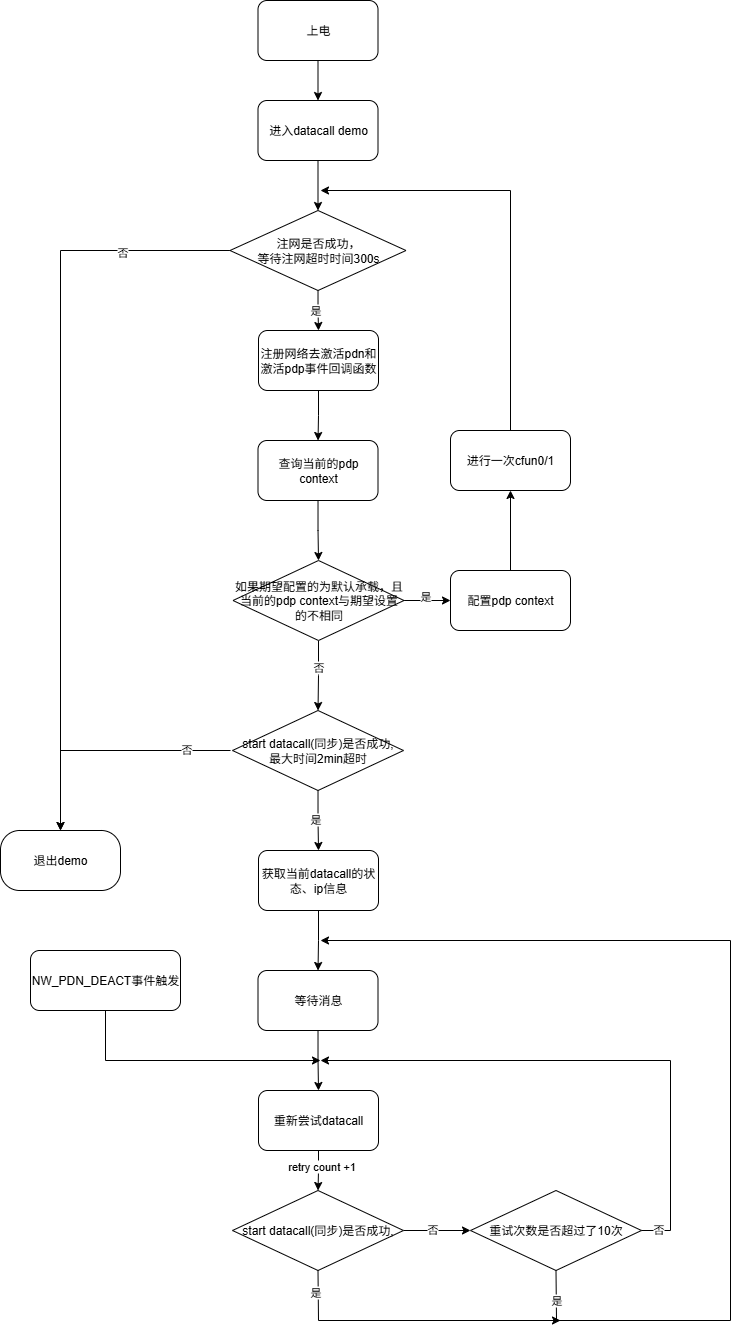

The diagram above was exported from draw.io. Its source (the exported page's mxGraphModel, read from the mxfile embedded in the PNG):
<mxGraphModel dx="1358" dy="1884" grid="1" gridSize="10" guides="1" tooltips="1" connect="1" arrows="1" fold="1" page="1" pageScale="1" pageWidth="827" pageHeight="1169" math="0" shadow="0">
  <root>
    <mxCell id="0" />
    <mxCell id="1" parent="0" />
    <mxCell id="tT0GENAvPDxFnmmNEjzN-17" value="" style="edgeStyle=orthogonalEdgeStyle;rounded=0;orthogonalLoop=1;jettySize=auto;html=1;" parent="1" source="tT0GENAvPDxFnmmNEjzN-1" target="tT0GENAvPDxFnmmNEjzN-2" edge="1">
      <mxGeometry relative="1" as="geometry" />
    </mxCell>
    <mxCell id="tT0GENAvPDxFnmmNEjzN-1" value="上电" style="rounded=1;whiteSpace=wrap;html=1;" parent="1" vertex="1">
      <mxGeometry x="307.5" y="-130" width="120" height="60" as="geometry" />
    </mxCell>
    <mxCell id="tT0GENAvPDxFnmmNEjzN-18" value="" style="edgeStyle=orthogonalEdgeStyle;rounded=0;orthogonalLoop=1;jettySize=auto;html=1;" parent="1" source="tT0GENAvPDxFnmmNEjzN-2" target="tT0GENAvPDxFnmmNEjzN-7" edge="1">
      <mxGeometry relative="1" as="geometry" />
    </mxCell>
    <mxCell id="tT0GENAvPDxFnmmNEjzN-2" value="进入datacall demo" style="rounded=1;whiteSpace=wrap;html=1;" parent="1" vertex="1">
      <mxGeometry x="307.5" y="-30" width="120" height="60" as="geometry" />
    </mxCell>
    <mxCell id="tT0GENAvPDxFnmmNEjzN-29" value="" style="edgeStyle=orthogonalEdgeStyle;rounded=0;orthogonalLoop=1;jettySize=auto;html=1;" parent="1" source="tT0GENAvPDxFnmmNEjzN-3" target="tT0GENAvPDxFnmmNEjzN-28" edge="1">
      <mxGeometry relative="1" as="geometry" />
    </mxCell>
    <mxCell id="tT0GENAvPDxFnmmNEjzN-3" value="获取当前datacall的状态、ip信息" style="rounded=1;whiteSpace=wrap;html=1;" parent="1" vertex="1">
      <mxGeometry x="308" y="720" width="120" height="60" as="geometry" />
    </mxCell>
    <mxCell id="tT0GENAvPDxFnmmNEjzN-73" value="" style="edgeStyle=orthogonalEdgeStyle;rounded=0;orthogonalLoop=1;jettySize=auto;html=1;" parent="1" source="tT0GENAvPDxFnmmNEjzN-4" target="tT0GENAvPDxFnmmNEjzN-61" edge="1">
      <mxGeometry relative="1" as="geometry" />
    </mxCell>
    <mxCell id="tT0GENAvPDxFnmmNEjzN-4" value="配置pdp context" style="rounded=1;whiteSpace=wrap;html=1;" parent="1" vertex="1">
      <mxGeometry x="500" y="440" width="120" height="60" as="geometry" />
    </mxCell>
    <mxCell id="tT0GENAvPDxFnmmNEjzN-76" value="" style="edgeStyle=orthogonalEdgeStyle;rounded=0;orthogonalLoop=1;jettySize=auto;html=1;" parent="1" source="tT0GENAvPDxFnmmNEjzN-6" target="tT0GENAvPDxFnmmNEjzN-62" edge="1">
      <mxGeometry relative="1" as="geometry" />
    </mxCell>
    <mxCell id="tT0GENAvPDxFnmmNEjzN-6" value="注册网络去激活pdn和激活pdp事件回调函数" style="rounded=1;whiteSpace=wrap;html=1;" parent="1" vertex="1">
      <mxGeometry x="308" y="200" width="120" height="60" as="geometry" />
    </mxCell>
    <mxCell id="tT0GENAvPDxFnmmNEjzN-14" style="edgeStyle=orthogonalEdgeStyle;rounded=0;orthogonalLoop=1;jettySize=auto;html=1;exitX=0;exitY=0.5;exitDx=0;exitDy=0;entryX=0.5;entryY=0;entryDx=0;entryDy=0;" parent="1" source="tT0GENAvPDxFnmmNEjzN-7" target="tT0GENAvPDxFnmmNEjzN-8" edge="1">
      <mxGeometry relative="1" as="geometry">
        <mxPoint x="108" y="620" as="targetPoint" />
        <mxPoint x="-50" y="270" as="sourcePoint" />
        <Array as="points">
          <mxPoint x="110" y="120" />
        </Array>
      </mxGeometry>
    </mxCell>
    <mxCell id="tT0GENAvPDxFnmmNEjzN-25" value="否" style="edgeLabel;html=1;align=center;verticalAlign=middle;resizable=0;points=[];" parent="tT0GENAvPDxFnmmNEjzN-14" vertex="1" connectable="0">
      <mxGeometry x="-0.7129" y="2" relative="1" as="geometry">
        <mxPoint as="offset" />
      </mxGeometry>
    </mxCell>
    <mxCell id="tT0GENAvPDxFnmmNEjzN-19" value="" style="edgeStyle=orthogonalEdgeStyle;rounded=0;orthogonalLoop=1;jettySize=auto;html=1;" parent="1" source="tT0GENAvPDxFnmmNEjzN-7" target="tT0GENAvPDxFnmmNEjzN-6" edge="1">
      <mxGeometry relative="1" as="geometry" />
    </mxCell>
    <mxCell id="tT0GENAvPDxFnmmNEjzN-26" value="是" style="edgeLabel;html=1;align=center;verticalAlign=middle;resizable=0;points=[];" parent="tT0GENAvPDxFnmmNEjzN-19" vertex="1" connectable="0">
      <mxGeometry x="-0.05" y="-3" relative="1" as="geometry">
        <mxPoint as="offset" />
      </mxGeometry>
    </mxCell>
    <mxCell id="tT0GENAvPDxFnmmNEjzN-7" value="注网是否成功，&lt;div&gt;等待注网超时时间300s&lt;/div&gt;" style="rhombus;whiteSpace=wrap;html=1;" parent="1" vertex="1">
      <mxGeometry x="279.5" y="80" width="176" height="80" as="geometry" />
    </mxCell>
    <mxCell id="tT0GENAvPDxFnmmNEjzN-8" value="退出demo" style="rounded=1;whiteSpace=wrap;html=1;arcSize=32;" parent="1" vertex="1">
      <mxGeometry x="50" y="700" width="120" height="60" as="geometry" />
    </mxCell>
    <mxCell id="tT0GENAvPDxFnmmNEjzN-22" value="" style="edgeStyle=orthogonalEdgeStyle;rounded=0;orthogonalLoop=1;jettySize=auto;html=1;" parent="1" source="tT0GENAvPDxFnmmNEjzN-10" target="tT0GENAvPDxFnmmNEjzN-3" edge="1">
      <mxGeometry relative="1" as="geometry" />
    </mxCell>
    <mxCell id="tT0GENAvPDxFnmmNEjzN-23" value="是" style="edgeLabel;html=1;align=center;verticalAlign=middle;resizable=0;points=[];" parent="tT0GENAvPDxFnmmNEjzN-22" vertex="1" connectable="0">
      <mxGeometry x="-0.0413" y="-3" relative="1" as="geometry">
        <mxPoint as="offset" />
      </mxGeometry>
    </mxCell>
    <mxCell id="tT0GENAvPDxFnmmNEjzN-10" value="start datacall(同步)是否成功,&lt;div&gt;最大时间2min超时&lt;/div&gt;" style="rhombus;whiteSpace=wrap;html=1;" parent="1" vertex="1">
      <mxGeometry x="282" y="580" width="171" height="80" as="geometry" />
    </mxCell>
    <mxCell id="tT0GENAvPDxFnmmNEjzN-37" value="" style="edgeStyle=orthogonalEdgeStyle;rounded=0;orthogonalLoop=1;jettySize=auto;html=1;" parent="1" source="tT0GENAvPDxFnmmNEjzN-28" target="tT0GENAvPDxFnmmNEjzN-33" edge="1">
      <mxGeometry relative="1" as="geometry" />
    </mxCell>
    <mxCell id="tT0GENAvPDxFnmmNEjzN-28" value="等待消息" style="rounded=1;whiteSpace=wrap;html=1;" parent="1" vertex="1">
      <mxGeometry x="307.5" y="840" width="120" height="60" as="geometry" />
    </mxCell>
    <mxCell id="tT0GENAvPDxFnmmNEjzN-32" value="NW_PDN_DEACT事件触发" style="rounded=1;whiteSpace=wrap;html=1;" parent="1" vertex="1">
      <mxGeometry x="80" y="820" width="150" height="60" as="geometry" />
    </mxCell>
    <mxCell id="tT0GENAvPDxFnmmNEjzN-38" value="" style="edgeStyle=orthogonalEdgeStyle;rounded=0;orthogonalLoop=1;jettySize=auto;html=1;" parent="1" source="tT0GENAvPDxFnmmNEjzN-33" target="tT0GENAvPDxFnmmNEjzN-34" edge="1">
      <mxGeometry relative="1" as="geometry" />
    </mxCell>
    <mxCell id="tT0GENAvPDxFnmmNEjzN-43" value="retry count +1" style="edgeLabel;html=1;align=center;verticalAlign=middle;resizable=0;points=[];" parent="tT0GENAvPDxFnmmNEjzN-38" vertex="1" connectable="0">
      <mxGeometry x="-0.2593" y="3" relative="1" as="geometry">
        <mxPoint as="offset" />
      </mxGeometry>
    </mxCell>
    <mxCell id="tT0GENAvPDxFnmmNEjzN-33" value="重新尝试datacall" style="rounded=1;whiteSpace=wrap;html=1;" parent="1" vertex="1">
      <mxGeometry x="308" y="960" width="120" height="60" as="geometry" />
    </mxCell>
    <mxCell id="tT0GENAvPDxFnmmNEjzN-46" value="" style="edgeStyle=orthogonalEdgeStyle;rounded=0;orthogonalLoop=1;jettySize=auto;html=1;" parent="1" source="tT0GENAvPDxFnmmNEjzN-34" target="tT0GENAvPDxFnmmNEjzN-44" edge="1">
      <mxGeometry relative="1" as="geometry" />
    </mxCell>
    <mxCell id="tT0GENAvPDxFnmmNEjzN-47" value="否" style="edgeLabel;html=1;align=center;verticalAlign=middle;resizable=0;points=[];" parent="tT0GENAvPDxFnmmNEjzN-46" vertex="1" connectable="0">
      <mxGeometry x="-0.16" y="1" relative="1" as="geometry">
        <mxPoint as="offset" />
      </mxGeometry>
    </mxCell>
    <mxCell id="tT0GENAvPDxFnmmNEjzN-34" value="start datacall(同步)是否成功," style="rhombus;whiteSpace=wrap;html=1;" parent="1" vertex="1">
      <mxGeometry x="282" y="1060" width="171" height="80" as="geometry" />
    </mxCell>
    <mxCell id="tT0GENAvPDxFnmmNEjzN-36" value="" style="endArrow=classic;html=1;rounded=0;exitX=0.5;exitY=1;exitDx=0;exitDy=0;" parent="1" source="tT0GENAvPDxFnmmNEjzN-32" edge="1">
      <mxGeometry width="50" height="50" relative="1" as="geometry">
        <mxPoint x="150" y="930" as="sourcePoint" />
        <mxPoint x="370" y="930" as="targetPoint" />
        <Array as="points">
          <mxPoint x="155" y="930" />
        </Array>
      </mxGeometry>
    </mxCell>
    <mxCell id="tT0GENAvPDxFnmmNEjzN-44" value="重试次数是否超过了10次" style="rhombus;whiteSpace=wrap;html=1;" parent="1" vertex="1">
      <mxGeometry x="520" y="1060" width="171" height="80" as="geometry" />
    </mxCell>
    <mxCell id="tT0GENAvPDxFnmmNEjzN-48" value="" style="endArrow=classic;html=1;rounded=0;entryX=0.5;entryY=0;entryDx=0;entryDy=0;" parent="1" target="tT0GENAvPDxFnmmNEjzN-8" edge="1">
      <mxGeometry width="50" height="50" relative="1" as="geometry">
        <mxPoint x="280" y="620" as="sourcePoint" />
        <mxPoint x="390" y="550" as="targetPoint" />
        <Array as="points">
          <mxPoint x="110" y="620" />
        </Array>
      </mxGeometry>
    </mxCell>
    <mxCell id="tT0GENAvPDxFnmmNEjzN-49" value="否" style="edgeLabel;html=1;align=center;verticalAlign=middle;resizable=0;points=[];" parent="tT0GENAvPDxFnmmNEjzN-48" vertex="1" connectable="0">
      <mxGeometry x="-0.6386" y="-1" relative="1" as="geometry">
        <mxPoint as="offset" />
      </mxGeometry>
    </mxCell>
    <mxCell id="tT0GENAvPDxFnmmNEjzN-50" value="" style="endArrow=classic;html=1;rounded=0;exitX=0.5;exitY=1;exitDx=0;exitDy=0;" parent="1" source="tT0GENAvPDxFnmmNEjzN-44" edge="1">
      <mxGeometry width="50" height="50" relative="1" as="geometry">
        <mxPoint x="641" y="1180" as="sourcePoint" />
        <mxPoint x="370" y="810" as="targetPoint" />
        <Array as="points">
          <mxPoint x="606" y="1190" />
          <mxPoint x="780" y="1190" />
          <mxPoint x="780" y="810" />
        </Array>
      </mxGeometry>
    </mxCell>
    <mxCell id="tT0GENAvPDxFnmmNEjzN-54" value="是" style="edgeLabel;html=1;align=center;verticalAlign=middle;resizable=0;points=[];" parent="tT0GENAvPDxFnmmNEjzN-50" vertex="1" connectable="0">
      <mxGeometry x="-0.9416" relative="1" as="geometry">
        <mxPoint as="offset" />
      </mxGeometry>
    </mxCell>
    <mxCell id="tT0GENAvPDxFnmmNEjzN-51" value="" style="endArrow=classic;html=1;rounded=0;" parent="1" edge="1">
      <mxGeometry width="50" height="50" relative="1" as="geometry">
        <mxPoint x="691" y="1100" as="sourcePoint" />
        <mxPoint x="370" y="930" as="targetPoint" />
        <Array as="points">
          <mxPoint x="720" y="1100" />
          <mxPoint x="720" y="930" />
        </Array>
      </mxGeometry>
    </mxCell>
    <mxCell id="tT0GENAvPDxFnmmNEjzN-55" value="否" style="edgeLabel;html=1;align=center;verticalAlign=middle;resizable=0;points=[];" parent="tT0GENAvPDxFnmmNEjzN-51" vertex="1" connectable="0">
      <mxGeometry x="-0.9408" y="1" relative="1" as="geometry">
        <mxPoint as="offset" />
      </mxGeometry>
    </mxCell>
    <mxCell id="tT0GENAvPDxFnmmNEjzN-52" value="" style="endArrow=classic;html=1;rounded=0;exitX=0.5;exitY=1;exitDx=0;exitDy=0;" parent="1" source="tT0GENAvPDxFnmmNEjzN-34" edge="1">
      <mxGeometry width="50" height="50" relative="1" as="geometry">
        <mxPoint x="370" y="1170" as="sourcePoint" />
        <mxPoint x="610" y="1190" as="targetPoint" />
        <Array as="points">
          <mxPoint x="368" y="1190" />
        </Array>
      </mxGeometry>
    </mxCell>
    <mxCell id="tT0GENAvPDxFnmmNEjzN-53" value="是" style="edgeLabel;html=1;align=center;verticalAlign=middle;resizable=0;points=[];" parent="tT0GENAvPDxFnmmNEjzN-52" vertex="1" connectable="0">
      <mxGeometry x="-0.8495" y="-3" relative="1" as="geometry">
        <mxPoint as="offset" />
      </mxGeometry>
    </mxCell>
    <mxCell id="tT0GENAvPDxFnmmNEjzN-61" value="&lt;div&gt;进行一次cfun0/1&lt;/div&gt;" style="rounded=1;whiteSpace=wrap;html=1;" parent="1" vertex="1">
      <mxGeometry x="500" y="300" width="120" height="60" as="geometry" />
    </mxCell>
    <mxCell id="tT0GENAvPDxFnmmNEjzN-77" value="" style="edgeStyle=orthogonalEdgeStyle;rounded=0;orthogonalLoop=1;jettySize=auto;html=1;" parent="1" source="tT0GENAvPDxFnmmNEjzN-62" target="tT0GENAvPDxFnmmNEjzN-65" edge="1">
      <mxGeometry relative="1" as="geometry" />
    </mxCell>
    <mxCell id="tT0GENAvPDxFnmmNEjzN-62" value="查询当前的pdp context" style="rounded=1;whiteSpace=wrap;html=1;" parent="1" vertex="1">
      <mxGeometry x="307.5" y="310" width="120" height="60" as="geometry" />
    </mxCell>
    <mxCell id="tT0GENAvPDxFnmmNEjzN-71" value="" style="edgeStyle=orthogonalEdgeStyle;rounded=0;orthogonalLoop=1;jettySize=auto;html=1;" parent="1" source="tT0GENAvPDxFnmmNEjzN-65" target="tT0GENAvPDxFnmmNEjzN-10" edge="1">
      <mxGeometry relative="1" as="geometry" />
    </mxCell>
    <mxCell id="tT0GENAvPDxFnmmNEjzN-75" value="否" style="edgeLabel;html=1;align=center;verticalAlign=middle;resizable=0;points=[];" parent="tT0GENAvPDxFnmmNEjzN-71" vertex="1" connectable="0">
      <mxGeometry x="-0.2662" relative="1" as="geometry">
        <mxPoint y="1" as="offset" />
      </mxGeometry>
    </mxCell>
    <mxCell id="tT0GENAvPDxFnmmNEjzN-72" value="" style="edgeStyle=orthogonalEdgeStyle;rounded=0;orthogonalLoop=1;jettySize=auto;html=1;" parent="1" source="tT0GENAvPDxFnmmNEjzN-65" target="tT0GENAvPDxFnmmNEjzN-4" edge="1">
      <mxGeometry relative="1" as="geometry" />
    </mxCell>
    <mxCell id="tT0GENAvPDxFnmmNEjzN-74" value="是" style="edgeLabel;html=1;align=center;verticalAlign=middle;resizable=0;points=[];" parent="tT0GENAvPDxFnmmNEjzN-72" vertex="1" connectable="0">
      <mxGeometry x="-0.1164" y="4" relative="1" as="geometry">
        <mxPoint as="offset" />
      </mxGeometry>
    </mxCell>
    <mxCell id="tT0GENAvPDxFnmmNEjzN-65" value="如果期望配置的为默认承载，且当前的pdp context与期望设置的不相同" style="rhombus;whiteSpace=wrap;html=1;" parent="1" vertex="1">
      <mxGeometry x="282.5" y="430" width="171" height="80" as="geometry" />
    </mxCell>
    <mxCell id="tT0GENAvPDxFnmmNEjzN-70" value="" style="endArrow=classic;html=1;rounded=0;exitX=0.5;exitY=0;exitDx=0;exitDy=0;" parent="1" source="tT0GENAvPDxFnmmNEjzN-61" edge="1">
      <mxGeometry width="50" height="50" relative="1" as="geometry">
        <mxPoint x="540" y="30" as="sourcePoint" />
        <mxPoint x="370" y="60" as="targetPoint" />
        <Array as="points">
          <mxPoint x="560" y="60" />
        </Array>
      </mxGeometry>
    </mxCell>
  </root>
</mxGraphModel>